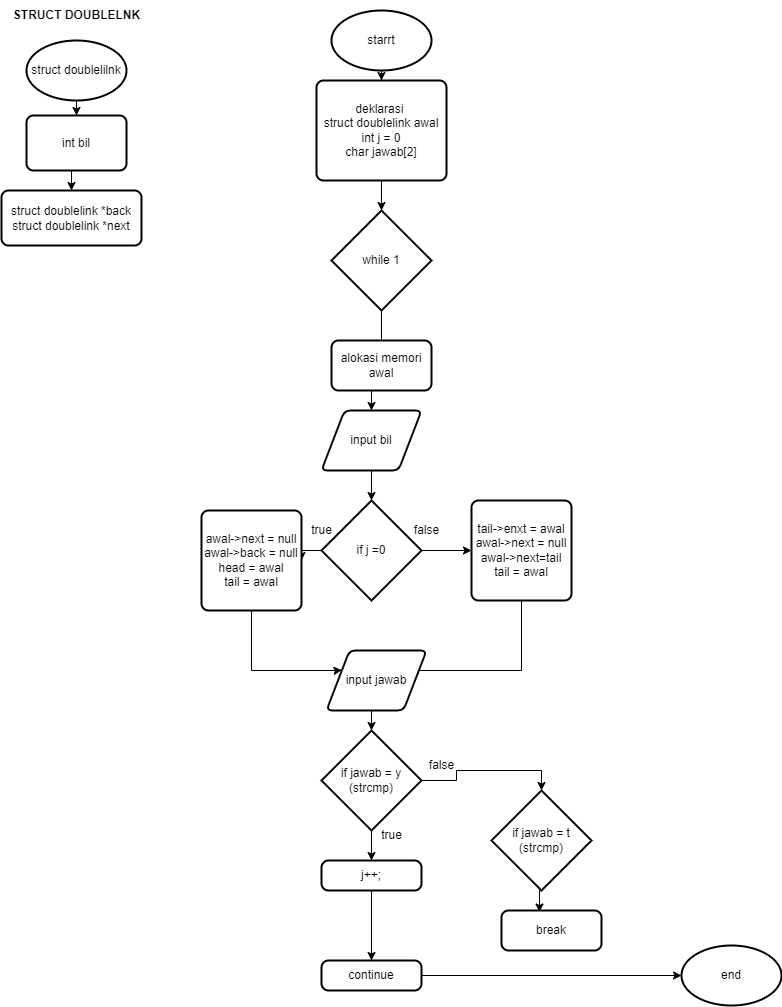

The diagram above was exported from draw.io. Its source (the exported page's mxGraphModel, read from the mxfile embedded in the PNG):
<mxGraphModel dx="1372" dy="562" grid="1" gridSize="10" guides="1" tooltips="1" connect="1" arrows="1" fold="1" page="1" pageScale="1" pageWidth="850" pageHeight="1100" math="0" shadow="0">
  <root>
    <mxCell id="0" />
    <mxCell id="1" parent="0" />
    <mxCell id="pAFGwjskkGmitCMuGDCv-34" style="edgeStyle=orthogonalEdgeStyle;rounded=0;orthogonalLoop=1;jettySize=auto;html=1;exitX=0.5;exitY=1;exitDx=0;exitDy=0;exitPerimeter=0;" parent="1" source="pAFGwjskkGmitCMuGDCv-1" target="pAFGwjskkGmitCMuGDCv-2" edge="1">
      <mxGeometry relative="1" as="geometry" />
    </mxCell>
    <mxCell id="pAFGwjskkGmitCMuGDCv-1" value="starrt" style="strokeWidth=2;html=1;shape=mxgraph.flowchart.start_1;whiteSpace=wrap;" parent="1" vertex="1">
      <mxGeometry x="330" y="30" width="100" height="60" as="geometry" />
    </mxCell>
    <mxCell id="pAFGwjskkGmitCMuGDCv-32" value="" style="edgeStyle=orthogonalEdgeStyle;rounded=0;orthogonalLoop=1;jettySize=auto;html=1;" parent="1" source="pAFGwjskkGmitCMuGDCv-2" target="pAFGwjskkGmitCMuGDCv-3" edge="1">
      <mxGeometry relative="1" as="geometry" />
    </mxCell>
    <mxCell id="pAFGwjskkGmitCMuGDCv-2" value="deklarasi&amp;nbsp;&lt;br&gt;struct doublelink awal&lt;br&gt;int j = 0&lt;br&gt;char jawab[2]" style="rounded=1;whiteSpace=wrap;html=1;absoluteArcSize=1;arcSize=14;strokeWidth=2;" parent="1" vertex="1">
      <mxGeometry x="315" y="100" width="130" height="100" as="geometry" />
    </mxCell>
    <mxCell id="pAFGwjskkGmitCMuGDCv-33" value="" style="edgeStyle=orthogonalEdgeStyle;rounded=0;orthogonalLoop=1;jettySize=auto;html=1;" parent="1" source="pAFGwjskkGmitCMuGDCv-3" target="pAFGwjskkGmitCMuGDCv-5" edge="1">
      <mxGeometry relative="1" as="geometry" />
    </mxCell>
    <mxCell id="pAFGwjskkGmitCMuGDCv-3" value="while 1" style="strokeWidth=2;html=1;shape=mxgraph.flowchart.decision;whiteSpace=wrap;" parent="1" vertex="1">
      <mxGeometry x="330" y="230" width="100" height="100" as="geometry" />
    </mxCell>
    <mxCell id="pAFGwjskkGmitCMuGDCv-4" value="alokasi memori awal" style="rounded=1;whiteSpace=wrap;html=1;absoluteArcSize=1;arcSize=14;strokeWidth=2;" parent="1" vertex="1">
      <mxGeometry x="330" y="360" width="100" height="50" as="geometry" />
    </mxCell>
    <mxCell id="pAFGwjskkGmitCMuGDCv-22" value="" style="edgeStyle=orthogonalEdgeStyle;rounded=0;orthogonalLoop=1;jettySize=auto;html=1;" parent="1" source="pAFGwjskkGmitCMuGDCv-5" target="pAFGwjskkGmitCMuGDCv-6" edge="1">
      <mxGeometry relative="1" as="geometry" />
    </mxCell>
    <mxCell id="pAFGwjskkGmitCMuGDCv-5" value="input bil" style="shape=parallelogram;html=1;strokeWidth=2;perimeter=parallelogramPerimeter;whiteSpace=wrap;rounded=1;arcSize=12;size=0.23;" parent="1" vertex="1">
      <mxGeometry x="320" y="430" width="100" height="60" as="geometry" />
    </mxCell>
    <mxCell id="pAFGwjskkGmitCMuGDCv-23" style="edgeStyle=orthogonalEdgeStyle;rounded=0;orthogonalLoop=1;jettySize=auto;html=1;exitX=0;exitY=0.5;exitDx=0;exitDy=0;exitPerimeter=0;" parent="1" source="pAFGwjskkGmitCMuGDCv-6" target="pAFGwjskkGmitCMuGDCv-8" edge="1">
      <mxGeometry relative="1" as="geometry" />
    </mxCell>
    <mxCell id="pAFGwjskkGmitCMuGDCv-24" style="edgeStyle=orthogonalEdgeStyle;rounded=0;orthogonalLoop=1;jettySize=auto;html=1;" parent="1" source="pAFGwjskkGmitCMuGDCv-6" target="pAFGwjskkGmitCMuGDCv-7" edge="1">
      <mxGeometry relative="1" as="geometry" />
    </mxCell>
    <mxCell id="pAFGwjskkGmitCMuGDCv-6" value="if j =0" style="strokeWidth=2;html=1;shape=mxgraph.flowchart.decision;whiteSpace=wrap;" parent="1" vertex="1">
      <mxGeometry x="320" y="520" width="100" height="100" as="geometry" />
    </mxCell>
    <mxCell id="pAFGwjskkGmitCMuGDCv-26" style="edgeStyle=orthogonalEdgeStyle;rounded=0;orthogonalLoop=1;jettySize=auto;html=1;entryX=1;entryY=0.5;entryDx=0;entryDy=0;" parent="1" source="pAFGwjskkGmitCMuGDCv-7" target="pAFGwjskkGmitCMuGDCv-9" edge="1">
      <mxGeometry relative="1" as="geometry">
        <Array as="points">
          <mxPoint x="520" y="690" />
        </Array>
      </mxGeometry>
    </mxCell>
    <mxCell id="pAFGwjskkGmitCMuGDCv-7" value="tail-&amp;gt;enxt = awal&lt;br&gt;awal-&amp;gt;next = null&lt;br&gt;awal-&amp;gt;next=tail&lt;br&gt;tail = awal" style="rounded=1;whiteSpace=wrap;html=1;absoluteArcSize=1;arcSize=14;strokeWidth=2;" parent="1" vertex="1">
      <mxGeometry x="470" y="520" width="100" height="100" as="geometry" />
    </mxCell>
    <mxCell id="pAFGwjskkGmitCMuGDCv-25" style="edgeStyle=orthogonalEdgeStyle;rounded=0;orthogonalLoop=1;jettySize=auto;html=1;exitX=0.5;exitY=1;exitDx=0;exitDy=0;entryX=0;entryY=0.25;entryDx=0;entryDy=0;" parent="1" source="pAFGwjskkGmitCMuGDCv-8" target="pAFGwjskkGmitCMuGDCv-9" edge="1">
      <mxGeometry relative="1" as="geometry">
        <Array as="points">
          <mxPoint x="250" y="690" />
          <mxPoint x="336" y="690" />
        </Array>
      </mxGeometry>
    </mxCell>
    <mxCell id="pAFGwjskkGmitCMuGDCv-8" value="awal-&amp;gt;next = null&lt;br&gt;awal-&amp;gt;back = null&lt;br&gt;head = awal&lt;br&gt;tail = awal" style="rounded=1;whiteSpace=wrap;html=1;absoluteArcSize=1;arcSize=14;strokeWidth=2;" parent="1" vertex="1">
      <mxGeometry x="200" y="530" width="100" height="100" as="geometry" />
    </mxCell>
    <mxCell id="pAFGwjskkGmitCMuGDCv-27" style="edgeStyle=orthogonalEdgeStyle;rounded=0;orthogonalLoop=1;jettySize=auto;html=1;exitX=0.5;exitY=1;exitDx=0;exitDy=0;entryX=0.5;entryY=0;entryDx=0;entryDy=0;entryPerimeter=0;" parent="1" source="pAFGwjskkGmitCMuGDCv-9" target="pAFGwjskkGmitCMuGDCv-10" edge="1">
      <mxGeometry relative="1" as="geometry" />
    </mxCell>
    <mxCell id="pAFGwjskkGmitCMuGDCv-9" value="input jawab" style="shape=parallelogram;html=1;strokeWidth=2;perimeter=parallelogramPerimeter;whiteSpace=wrap;rounded=1;arcSize=12;size=0.23;" parent="1" vertex="1">
      <mxGeometry x="325" y="670" width="100" height="60" as="geometry" />
    </mxCell>
    <mxCell id="pAFGwjskkGmitCMuGDCv-16" style="edgeStyle=orthogonalEdgeStyle;rounded=0;orthogonalLoop=1;jettySize=auto;html=1;exitX=1;exitY=0.5;exitDx=0;exitDy=0;exitPerimeter=0;entryX=0.5;entryY=0;entryDx=0;entryDy=0;entryPerimeter=0;" parent="1" source="pAFGwjskkGmitCMuGDCv-10" target="pAFGwjskkGmitCMuGDCv-12" edge="1">
      <mxGeometry relative="1" as="geometry" />
    </mxCell>
    <mxCell id="pAFGwjskkGmitCMuGDCv-18" value="" style="edgeStyle=orthogonalEdgeStyle;rounded=0;orthogonalLoop=1;jettySize=auto;html=1;" parent="1" source="pAFGwjskkGmitCMuGDCv-10" target="pAFGwjskkGmitCMuGDCv-11" edge="1">
      <mxGeometry relative="1" as="geometry" />
    </mxCell>
    <mxCell id="pAFGwjskkGmitCMuGDCv-10" value="if jawab = y (strcmp)" style="strokeWidth=2;html=1;shape=mxgraph.flowchart.decision;whiteSpace=wrap;" parent="1" vertex="1">
      <mxGeometry x="320" y="750" width="100" height="100" as="geometry" />
    </mxCell>
    <mxCell id="pAFGwjskkGmitCMuGDCv-19" value="" style="edgeStyle=orthogonalEdgeStyle;rounded=0;orthogonalLoop=1;jettySize=auto;html=1;" parent="1" source="pAFGwjskkGmitCMuGDCv-11" target="pAFGwjskkGmitCMuGDCv-15" edge="1">
      <mxGeometry relative="1" as="geometry" />
    </mxCell>
    <mxCell id="pAFGwjskkGmitCMuGDCv-11" value="j++;&lt;br&gt;" style="rounded=1;whiteSpace=wrap;html=1;absoluteArcSize=1;arcSize=14;strokeWidth=2;" parent="1" vertex="1">
      <mxGeometry x="320" y="880" width="100" height="30" as="geometry" />
    </mxCell>
    <mxCell id="pAFGwjskkGmitCMuGDCv-17" style="edgeStyle=orthogonalEdgeStyle;rounded=0;orthogonalLoop=1;jettySize=auto;html=1;exitX=0.5;exitY=1;exitDx=0;exitDy=0;exitPerimeter=0;entryX=0.38;entryY=0.038;entryDx=0;entryDy=0;entryPerimeter=0;" parent="1" source="pAFGwjskkGmitCMuGDCv-12" target="pAFGwjskkGmitCMuGDCv-13" edge="1">
      <mxGeometry relative="1" as="geometry" />
    </mxCell>
    <mxCell id="pAFGwjskkGmitCMuGDCv-12" value="if jawab = t&lt;br&gt;(strcmp)" style="strokeWidth=2;html=1;shape=mxgraph.flowchart.decision;whiteSpace=wrap;" parent="1" vertex="1">
      <mxGeometry x="490" y="810" width="100" height="100" as="geometry" />
    </mxCell>
    <mxCell id="pAFGwjskkGmitCMuGDCv-13" value="break" style="rounded=1;whiteSpace=wrap;html=1;absoluteArcSize=1;arcSize=14;strokeWidth=2;" parent="1" vertex="1">
      <mxGeometry x="500" y="930" width="100" height="40" as="geometry" />
    </mxCell>
    <mxCell id="pAFGwjskkGmitCMuGDCv-14" value="end" style="strokeWidth=2;html=1;shape=mxgraph.flowchart.start_1;whiteSpace=wrap;" parent="1" vertex="1">
      <mxGeometry x="680" y="965" width="100" height="60" as="geometry" />
    </mxCell>
    <mxCell id="pAFGwjskkGmitCMuGDCv-21" style="edgeStyle=orthogonalEdgeStyle;rounded=0;orthogonalLoop=1;jettySize=auto;html=1;entryX=0;entryY=0.5;entryDx=0;entryDy=0;entryPerimeter=0;" parent="1" source="pAFGwjskkGmitCMuGDCv-15" target="pAFGwjskkGmitCMuGDCv-14" edge="1">
      <mxGeometry relative="1" as="geometry" />
    </mxCell>
    <mxCell id="pAFGwjskkGmitCMuGDCv-15" value="continue" style="rounded=1;whiteSpace=wrap;html=1;absoluteArcSize=1;arcSize=14;strokeWidth=2;" parent="1" vertex="1">
      <mxGeometry x="320" y="980" width="100" height="30" as="geometry" />
    </mxCell>
    <mxCell id="pAFGwjskkGmitCMuGDCv-28" value="true" style="text;html=1;align=center;verticalAlign=middle;resizable=0;points=[];autosize=1;strokeColor=none;fillColor=none;" parent="1" vertex="1">
      <mxGeometry x="300" y="535" width="40" height="30" as="geometry" />
    </mxCell>
    <mxCell id="pAFGwjskkGmitCMuGDCv-29" value="false" style="text;html=1;align=center;verticalAlign=middle;resizable=0;points=[];autosize=1;strokeColor=none;fillColor=none;" parent="1" vertex="1">
      <mxGeometry x="400" y="535" width="50" height="30" as="geometry" />
    </mxCell>
    <mxCell id="pAFGwjskkGmitCMuGDCv-30" value="true" style="text;html=1;align=center;verticalAlign=middle;resizable=0;points=[];autosize=1;strokeColor=none;fillColor=none;" parent="1" vertex="1">
      <mxGeometry x="370" y="840" width="40" height="30" as="geometry" />
    </mxCell>
    <mxCell id="pAFGwjskkGmitCMuGDCv-31" value="false" style="text;html=1;align=center;verticalAlign=middle;resizable=0;points=[];autosize=1;strokeColor=none;fillColor=none;" parent="1" vertex="1">
      <mxGeometry x="415" y="770" width="50" height="30" as="geometry" />
    </mxCell>
    <mxCell id="VVm5wcGButwb0xZEgxqO-1" style="edgeStyle=orthogonalEdgeStyle;rounded=0;orthogonalLoop=1;jettySize=auto;html=1;exitX=0.5;exitY=1;exitDx=0;exitDy=0;exitPerimeter=0;" edge="1" parent="1" source="VVm5wcGButwb0xZEgxqO-2" target="VVm5wcGButwb0xZEgxqO-4">
      <mxGeometry relative="1" as="geometry" />
    </mxCell>
    <mxCell id="VVm5wcGButwb0xZEgxqO-2" value="struct doublelilnk" style="strokeWidth=2;html=1;shape=mxgraph.flowchart.start_1;whiteSpace=wrap;" vertex="1" parent="1">
      <mxGeometry x="25" y="60" width="100" height="60" as="geometry" />
    </mxCell>
    <mxCell id="VVm5wcGButwb0xZEgxqO-3" style="edgeStyle=orthogonalEdgeStyle;rounded=0;orthogonalLoop=1;jettySize=auto;html=1;exitX=0.5;exitY=1;exitDx=0;exitDy=0;entryX=0.5;entryY=0;entryDx=0;entryDy=0;" edge="1" parent="1" source="VVm5wcGButwb0xZEgxqO-4" target="VVm5wcGButwb0xZEgxqO-5">
      <mxGeometry relative="1" as="geometry" />
    </mxCell>
    <mxCell id="VVm5wcGButwb0xZEgxqO-4" value="int bil" style="rounded=1;whiteSpace=wrap;html=1;absoluteArcSize=1;arcSize=14;strokeWidth=2;" vertex="1" parent="1">
      <mxGeometry x="25" y="135" width="100" height="55" as="geometry" />
    </mxCell>
    <mxCell id="VVm5wcGButwb0xZEgxqO-5" value="struct doublelink *back&lt;br&gt;struct doublelink *next" style="rounded=1;whiteSpace=wrap;html=1;absoluteArcSize=1;arcSize=14;strokeWidth=2;" vertex="1" parent="1">
      <mxGeometry y="210" width="140" height="55" as="geometry" />
    </mxCell>
    <mxCell id="VVm5wcGButwb0xZEgxqO-6" value="&lt;b&gt;STRUCT DOUBLELNK&lt;/b&gt;" style="text;html=1;align=center;verticalAlign=middle;resizable=0;points=[];autosize=1;strokeColor=none;fillColor=none;" vertex="1" parent="1">
      <mxGeometry y="20" width="150" height="30" as="geometry" />
    </mxCell>
  </root>
</mxGraphModel>